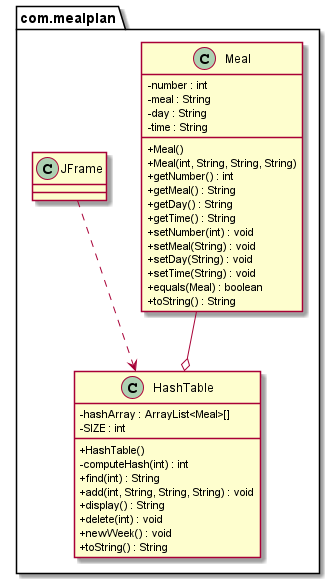

The diagram above was rendered by PlantUML. Its source (embedded in the PNG):
@startuml
skinparam classAttributeIconSize 0
package com.mealplan {
    Meal --o HashTable 
    JFrame ..> HashTable

    class HashTable {
        - hashArray : ArrayList<Meal>[]
        - SIZE : int
        + HashTable()
        - computeHash(int) : int
        + find(int) : String
        + add(int, String, String, String) : void
        + display() : String
        + delete(int) : void
        + newWeek() : void
        + toString() : String
    }

    class Meal {
        - number : int
        - meal : String
        - day : String
        - time : String 
        + Meal()
        + Meal(int, String, String, String)
        + getNumber() : int
        + getMeal() : String
        + getDay() : String
        + getTime() : String
        + setNumber(int) : void
        + setMeal(String) : void
        + setDay(String) : void
        + setTime(String) : void
        + equals(Meal) : boolean
        + toString() : String
    }

    class JFrame {
    }
}

@enduml